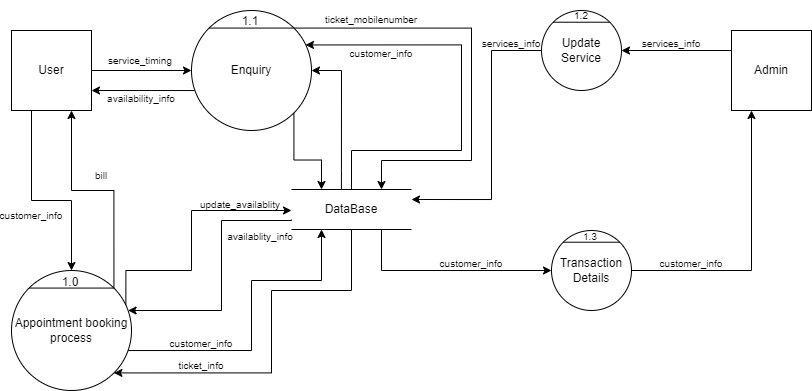

The diagram above was exported from draw.io. Its source (the exported page's mxGraphModel, read from the mxfile embedded in the PNG):
<mxGraphModel dx="978" dy="566" grid="1" gridSize="10" guides="1" tooltips="1" connect="1" arrows="1" fold="1" page="1" pageScale="1" pageWidth="850" pageHeight="1100" math="0" shadow="0">
  <root>
    <mxCell id="0" />
    <mxCell id="1" parent="0" />
    <mxCell id="NiEH6VjaMLnn9r1Z6tqq-3" style="edgeStyle=orthogonalEdgeStyle;rounded=0;orthogonalLoop=1;jettySize=auto;html=1;exitX=0.25;exitY=1;exitDx=0;exitDy=0;entryX=0.5;entryY=0;entryDx=0;entryDy=0;" parent="1" source="NiEH6VjaMLnn9r1Z6tqq-1" target="NiEH6VjaMLnn9r1Z6tqq-4" edge="1">
      <mxGeometry relative="1" as="geometry">
        <mxPoint x="120" y="280" as="targetPoint" />
        <Array as="points">
          <mxPoint x="60" y="210" />
          <mxPoint x="100" y="210" />
        </Array>
      </mxGeometry>
    </mxCell>
    <mxCell id="NiEH6VjaMLnn9r1Z6tqq-20" value="" style="edgeStyle=orthogonalEdgeStyle;rounded=0;orthogonalLoop=1;jettySize=auto;html=1;" parent="1" source="NiEH6VjaMLnn9r1Z6tqq-1" target="NiEH6VjaMLnn9r1Z6tqq-19" edge="1">
      <mxGeometry relative="1" as="geometry" />
    </mxCell>
    <mxCell id="NiEH6VjaMLnn9r1Z6tqq-1" value="User" style="whiteSpace=wrap;html=1;aspect=fixed;" parent="1" vertex="1">
      <mxGeometry x="40" y="40" width="80" height="80" as="geometry" />
    </mxCell>
    <mxCell id="NiEH6VjaMLnn9r1Z6tqq-40" style="edgeStyle=orthogonalEdgeStyle;rounded=0;orthogonalLoop=1;jettySize=auto;html=1;exitX=0;exitY=0.25;exitDx=0;exitDy=0;" parent="1" source="NiEH6VjaMLnn9r1Z6tqq-2" target="NiEH6VjaMLnn9r1Z6tqq-41" edge="1">
      <mxGeometry relative="1" as="geometry">
        <mxPoint x="639.9999999999998" y="60.24137931034488" as="targetPoint" />
      </mxGeometry>
    </mxCell>
    <mxCell id="NiEH6VjaMLnn9r1Z6tqq-2" value="Admin" style="whiteSpace=wrap;html=1;aspect=fixed;" parent="1" vertex="1">
      <mxGeometry x="760" y="40" width="80" height="80" as="geometry" />
    </mxCell>
    <mxCell id="NiEH6VjaMLnn9r1Z6tqq-11" style="edgeStyle=orthogonalEdgeStyle;rounded=0;orthogonalLoop=1;jettySize=auto;html=1;exitX=0.969;exitY=0.667;exitDx=0;exitDy=0;entryX=0.25;entryY=1;entryDx=0;entryDy=0;exitPerimeter=0;" parent="1" source="NiEH6VjaMLnn9r1Z6tqq-4" target="NiEH6VjaMLnn9r1Z6tqq-18" edge="1">
      <mxGeometry relative="1" as="geometry">
        <mxPoint x="499.9999999999998" y="239.9999999999999" as="targetPoint" />
        <Array as="points">
          <mxPoint x="280" y="360" />
          <mxPoint x="280" y="290" />
          <mxPoint x="350" y="290" />
        </Array>
      </mxGeometry>
    </mxCell>
    <mxCell id="NiEH6VjaMLnn9r1Z6tqq-13" style="edgeStyle=orthogonalEdgeStyle;rounded=0;orthogonalLoop=1;jettySize=auto;html=1;exitX=1;exitY=0;exitDx=0;exitDy=0;entryX=0.75;entryY=1;entryDx=0;entryDy=0;" parent="1" source="NiEH6VjaMLnn9r1Z6tqq-4" target="NiEH6VjaMLnn9r1Z6tqq-1" edge="1">
      <mxGeometry relative="1" as="geometry" />
    </mxCell>
    <mxCell id="NiEH6VjaMLnn9r1Z6tqq-4" value="Appointment booking process" style="ellipse;whiteSpace=wrap;html=1;aspect=fixed;" parent="1" vertex="1">
      <mxGeometry x="40" y="280" width="120" height="120" as="geometry" />
    </mxCell>
    <mxCell id="NiEH6VjaMLnn9r1Z6tqq-6" value="" style="endArrow=none;html=1;rounded=0;exitX=0;exitY=0;exitDx=0;exitDy=0;entryX=1;entryY=0;entryDx=0;entryDy=0;" parent="1" source="NiEH6VjaMLnn9r1Z6tqq-4" target="NiEH6VjaMLnn9r1Z6tqq-4" edge="1">
      <mxGeometry width="50" height="50" relative="1" as="geometry">
        <mxPoint x="80" y="330" as="sourcePoint" />
        <mxPoint x="130" y="280" as="targetPoint" />
      </mxGeometry>
    </mxCell>
    <mxCell id="NiEH6VjaMLnn9r1Z6tqq-7" value="1.0" style="text;html=1;strokeColor=none;fillColor=none;align=center;verticalAlign=middle;whiteSpace=wrap;rounded=0;" parent="1" vertex="1">
      <mxGeometry x="69" y="277" width="60" height="30" as="geometry" />
    </mxCell>
    <mxCell id="NiEH6VjaMLnn9r1Z6tqq-25" style="edgeStyle=orthogonalEdgeStyle;rounded=0;orthogonalLoop=1;jettySize=auto;html=1;entryX=1;entryY=1;entryDx=0;entryDy=0;exitX=0.5;exitY=1;exitDx=0;exitDy=0;" parent="1" source="NiEH6VjaMLnn9r1Z6tqq-18" target="NiEH6VjaMLnn9r1Z6tqq-4" edge="1">
      <mxGeometry relative="1" as="geometry">
        <mxPoint x="529.9999999999998" y="239.9999999999999" as="sourcePoint" />
        <Array as="points">
          <mxPoint x="380" y="300" />
          <mxPoint x="300" y="300" />
          <mxPoint x="300" y="382" />
        </Array>
      </mxGeometry>
    </mxCell>
    <mxCell id="NiEH6VjaMLnn9r1Z6tqq-37" style="edgeStyle=orthogonalEdgeStyle;rounded=0;orthogonalLoop=1;jettySize=auto;html=1;exitX=0.5;exitY=0;exitDx=0;exitDy=0;entryX=0.95;entryY=0.287;entryDx=0;entryDy=0;entryPerimeter=0;" parent="1" source="NiEH6VjaMLnn9r1Z6tqq-18" target="NiEH6VjaMLnn9r1Z6tqq-19" edge="1">
      <mxGeometry relative="1" as="geometry">
        <mxPoint x="490.27999999999975" y="197.4799999999999" as="sourcePoint" />
        <Array as="points">
          <mxPoint x="380" y="160" />
          <mxPoint x="490" y="160" />
          <mxPoint x="490" y="54" />
        </Array>
      </mxGeometry>
    </mxCell>
    <mxCell id="NiEH6VjaMLnn9r1Z6tqq-14" value="&lt;font style=&quot;font-size: 10px;&quot;&gt;bill&lt;/font&gt;" style="text;html=1;strokeColor=none;fillColor=none;align=center;verticalAlign=middle;whiteSpace=wrap;rounded=0;" parent="1" vertex="1">
      <mxGeometry x="100" y="170" width="60" height="30" as="geometry" />
    </mxCell>
    <mxCell id="NiEH6VjaMLnn9r1Z6tqq-15" value="&lt;font style=&quot;font-size: 10px;&quot;&gt;customer_info&lt;/font&gt;" style="text;html=1;strokeColor=none;fillColor=none;align=center;verticalAlign=middle;whiteSpace=wrap;rounded=0;" parent="1" vertex="1">
      <mxGeometry x="30" y="210" width="60" height="30" as="geometry" />
    </mxCell>
    <mxCell id="NiEH6VjaMLnn9r1Z6tqq-16" value="" style="endArrow=none;html=1;rounded=0;" parent="1" edge="1">
      <mxGeometry width="50" height="50" relative="1" as="geometry">
        <mxPoint x="320" y="199" as="sourcePoint" />
        <mxPoint x="440" y="199" as="targetPoint" />
      </mxGeometry>
    </mxCell>
    <mxCell id="NiEH6VjaMLnn9r1Z6tqq-17" value="" style="endArrow=none;html=1;rounded=0;" parent="1" edge="1">
      <mxGeometry width="50" height="50" relative="1" as="geometry">
        <mxPoint x="320" y="239" as="sourcePoint" />
        <mxPoint x="440" y="239" as="targetPoint" />
      </mxGeometry>
    </mxCell>
    <mxCell id="NiEH6VjaMLnn9r1Z6tqq-24" style="edgeStyle=orthogonalEdgeStyle;rounded=0;orthogonalLoop=1;jettySize=auto;html=1;entryX=1;entryY=0.5;entryDx=0;entryDy=0;exitX=0.416;exitY=-0.007;exitDx=0;exitDy=0;exitPerimeter=0;" parent="1" source="NiEH6VjaMLnn9r1Z6tqq-18" target="NiEH6VjaMLnn9r1Z6tqq-19" edge="1">
      <mxGeometry relative="1" as="geometry">
        <mxPoint x="370" y="180" as="sourcePoint" />
        <Array as="points">
          <mxPoint x="370" y="180" />
          <mxPoint x="370" y="180" />
          <mxPoint x="370" y="80" />
        </Array>
      </mxGeometry>
    </mxCell>
    <mxCell id="NiEH6VjaMLnn9r1Z6tqq-34" style="edgeStyle=orthogonalEdgeStyle;rounded=0;orthogonalLoop=1;jettySize=auto;html=1;exitX=0;exitY=0.75;exitDx=0;exitDy=0;" parent="1" source="NiEH6VjaMLnn9r1Z6tqq-18" target="NiEH6VjaMLnn9r1Z6tqq-4" edge="1">
      <mxGeometry relative="1" as="geometry">
        <Array as="points">
          <mxPoint x="250" y="230" />
          <mxPoint x="250" y="320" />
        </Array>
      </mxGeometry>
    </mxCell>
    <mxCell id="NiEH6VjaMLnn9r1Z6tqq-48" style="edgeStyle=orthogonalEdgeStyle;rounded=0;orthogonalLoop=1;jettySize=auto;html=1;exitX=0.75;exitY=1;exitDx=0;exitDy=0;" parent="1" source="NiEH6VjaMLnn9r1Z6tqq-18" edge="1">
      <mxGeometry relative="1" as="geometry">
        <mxPoint x="580" y="279.9999999999999" as="targetPoint" />
        <Array as="points">
          <mxPoint x="410" y="280" />
        </Array>
      </mxGeometry>
    </mxCell>
    <mxCell id="NiEH6VjaMLnn9r1Z6tqq-18" value="DataBase" style="text;html=1;strokeColor=none;fillColor=none;align=center;verticalAlign=middle;whiteSpace=wrap;rounded=0;" parent="1" vertex="1">
      <mxGeometry x="320" y="199" width="120" height="40" as="geometry" />
    </mxCell>
    <mxCell id="NiEH6VjaMLnn9r1Z6tqq-23" style="edgeStyle=orthogonalEdgeStyle;rounded=0;orthogonalLoop=1;jettySize=auto;html=1;exitX=1;exitY=1;exitDx=0;exitDy=0;entryX=0.25;entryY=0;entryDx=0;entryDy=0;" parent="1" source="NiEH6VjaMLnn9r1Z6tqq-19" target="NiEH6VjaMLnn9r1Z6tqq-18" edge="1">
      <mxGeometry relative="1" as="geometry" />
    </mxCell>
    <mxCell id="NiEH6VjaMLnn9r1Z6tqq-36" style="edgeStyle=orthogonalEdgeStyle;rounded=0;orthogonalLoop=1;jettySize=auto;html=1;exitX=1;exitY=0;exitDx=0;exitDy=0;entryX=0.75;entryY=0;entryDx=0;entryDy=0;" parent="1" source="NiEH6VjaMLnn9r1Z6tqq-19" target="NiEH6VjaMLnn9r1Z6tqq-18" edge="1">
      <mxGeometry relative="1" as="geometry">
        <mxPoint x="499.9999999999998" y="199.9999999999999" as="targetPoint" />
        <Array as="points">
          <mxPoint x="500" y="38" />
          <mxPoint x="500" y="170" />
          <mxPoint x="410" y="170" />
        </Array>
      </mxGeometry>
    </mxCell>
    <mxCell id="NiEH6VjaMLnn9r1Z6tqq-19" value="Enquiry" style="ellipse;whiteSpace=wrap;html=1;" parent="1" vertex="1">
      <mxGeometry x="220" y="20" width="120" height="120" as="geometry" />
    </mxCell>
    <mxCell id="NiEH6VjaMLnn9r1Z6tqq-21" value="" style="endArrow=none;html=1;rounded=0;exitX=0;exitY=0;exitDx=0;exitDy=0;entryX=1;entryY=0;entryDx=0;entryDy=0;" parent="1" source="NiEH6VjaMLnn9r1Z6tqq-19" target="NiEH6VjaMLnn9r1Z6tqq-19" edge="1">
      <mxGeometry width="50" height="50" relative="1" as="geometry">
        <mxPoint x="570" y="410" as="sourcePoint" />
        <mxPoint x="620" y="360" as="targetPoint" />
      </mxGeometry>
    </mxCell>
    <mxCell id="NiEH6VjaMLnn9r1Z6tqq-22" value="1.1" style="text;html=1;strokeColor=none;fillColor=none;align=center;verticalAlign=middle;whiteSpace=wrap;rounded=0;" parent="1" vertex="1">
      <mxGeometry x="249" y="16" width="60" height="30" as="geometry" />
    </mxCell>
    <mxCell id="NiEH6VjaMLnn9r1Z6tqq-26" value="&lt;font style=&quot;font-size: 10px;&quot;&gt;customer_info&lt;/font&gt;" style="text;html=1;strokeColor=none;fillColor=none;align=center;verticalAlign=middle;whiteSpace=wrap;rounded=0;" parent="1" vertex="1">
      <mxGeometry x="200" y="338" width="60" height="30" as="geometry" />
    </mxCell>
    <mxCell id="NiEH6VjaMLnn9r1Z6tqq-27" value="&lt;font style=&quot;font-size: 10px;&quot;&gt;ticket_info&lt;/font&gt;" style="text;html=1;strokeColor=none;fillColor=none;align=center;verticalAlign=middle;whiteSpace=wrap;rounded=0;" parent="1" vertex="1">
      <mxGeometry x="200" y="360" width="60" height="30" as="geometry" />
    </mxCell>
    <mxCell id="NiEH6VjaMLnn9r1Z6tqq-29" value="" style="endArrow=classic;html=1;rounded=0;exitX=0.025;exitY=0.667;exitDx=0;exitDy=0;exitPerimeter=0;entryX=1;entryY=0.75;entryDx=0;entryDy=0;" parent="1" source="NiEH6VjaMLnn9r1Z6tqq-19" target="NiEH6VjaMLnn9r1Z6tqq-1" edge="1">
      <mxGeometry width="50" height="50" relative="1" as="geometry">
        <mxPoint x="570" y="410" as="sourcePoint" />
        <mxPoint x="120" y="100" as="targetPoint" />
      </mxGeometry>
    </mxCell>
    <mxCell id="NiEH6VjaMLnn9r1Z6tqq-30" value="&lt;font style=&quot;font-size: 10px;&quot;&gt;service_timing&lt;/font&gt;" style="text;html=1;strokeColor=none;fillColor=none;align=center;verticalAlign=middle;whiteSpace=wrap;rounded=0;" parent="1" vertex="1">
      <mxGeometry x="139" y="55" width="60" height="30" as="geometry" />
    </mxCell>
    <mxCell id="NiEH6VjaMLnn9r1Z6tqq-31" value="&lt;font style=&quot;font-size: 10px;&quot;&gt;availability_info&lt;/font&gt;" style="text;html=1;strokeColor=none;fillColor=none;align=center;verticalAlign=middle;whiteSpace=wrap;rounded=0;" parent="1" vertex="1">
      <mxGeometry x="140" y="93" width="60" height="30" as="geometry" />
    </mxCell>
    <mxCell id="NiEH6VjaMLnn9r1Z6tqq-32" style="edgeStyle=orthogonalEdgeStyle;rounded=0;orthogonalLoop=1;jettySize=auto;html=1;exitX=0.953;exitY=0.288;exitDx=0;exitDy=0;exitPerimeter=0;entryX=0;entryY=0.525;entryDx=0;entryDy=0;entryPerimeter=0;" parent="1" source="NiEH6VjaMLnn9r1Z6tqq-4" target="NiEH6VjaMLnn9r1Z6tqq-18" edge="1">
      <mxGeometry relative="1" as="geometry">
        <mxPoint x="170" y="350" as="sourcePoint" />
        <mxPoint x="310" y="200" as="targetPoint" />
        <Array as="points">
          <mxPoint x="154" y="280" />
          <mxPoint x="220" y="280" />
          <mxPoint x="220" y="220" />
        </Array>
      </mxGeometry>
    </mxCell>
    <mxCell id="NiEH6VjaMLnn9r1Z6tqq-33" value="&lt;font style=&quot;font-size: 10px;&quot;&gt;update_availablity&lt;/font&gt;" style="text;html=1;strokeColor=none;fillColor=none;align=center;verticalAlign=middle;whiteSpace=wrap;rounded=0;" parent="1" vertex="1">
      <mxGeometry x="239" y="199" width="60" height="30" as="geometry" />
    </mxCell>
    <mxCell id="NiEH6VjaMLnn9r1Z6tqq-35" value="&lt;font style=&quot;font-size: 10px;&quot;&gt;availablity_info&lt;/font&gt;" style="text;html=1;strokeColor=none;fillColor=none;align=center;verticalAlign=middle;whiteSpace=wrap;rounded=0;" parent="1" vertex="1">
      <mxGeometry x="269" y="236.5" width="40" height="19" as="geometry" />
    </mxCell>
    <mxCell id="NiEH6VjaMLnn9r1Z6tqq-38" value="&lt;font style=&quot;font-size: 10px;&quot;&gt;ticket_mobilenumber&lt;/font&gt;" style="text;html=1;strokeColor=none;fillColor=none;align=center;verticalAlign=middle;whiteSpace=wrap;rounded=0;" parent="1" vertex="1">
      <mxGeometry x="370" y="14" width="60" height="30" as="geometry" />
    </mxCell>
    <mxCell id="NiEH6VjaMLnn9r1Z6tqq-39" value="&lt;font style=&quot;font-size: 10px;&quot;&gt;customer_info&lt;/font&gt;" style="text;html=1;strokeColor=none;fillColor=none;align=center;verticalAlign=middle;whiteSpace=wrap;rounded=0;" parent="1" vertex="1">
      <mxGeometry x="380" y="48" width="60" height="30" as="geometry" />
    </mxCell>
    <mxCell id="NiEH6VjaMLnn9r1Z6tqq-46" style="edgeStyle=orthogonalEdgeStyle;rounded=0;orthogonalLoop=1;jettySize=auto;html=1;exitX=0;exitY=0.5;exitDx=0;exitDy=0;entryX=1;entryY=0.25;entryDx=0;entryDy=0;" parent="1" source="NiEH6VjaMLnn9r1Z6tqq-41" target="NiEH6VjaMLnn9r1Z6tqq-18" edge="1">
      <mxGeometry relative="1" as="geometry">
        <Array as="points">
          <mxPoint x="520" y="60" />
          <mxPoint x="520" y="209" />
        </Array>
      </mxGeometry>
    </mxCell>
    <mxCell id="NiEH6VjaMLnn9r1Z6tqq-41" value="Update Service" style="ellipse;whiteSpace=wrap;html=1;aspect=fixed;" parent="1" vertex="1">
      <mxGeometry x="569.9999999999998" y="20.001379310344884" width="80" height="80" as="geometry" />
    </mxCell>
    <mxCell id="NiEH6VjaMLnn9r1Z6tqq-43" value="" style="endArrow=none;html=1;rounded=0;exitX=0;exitY=0;exitDx=0;exitDy=0;entryX=1;entryY=0;entryDx=0;entryDy=0;" parent="1" source="NiEH6VjaMLnn9r1Z6tqq-41" target="NiEH6VjaMLnn9r1Z6tqq-41" edge="1">
      <mxGeometry width="50" height="50" relative="1" as="geometry">
        <mxPoint x="410" y="240" as="sourcePoint" />
        <mxPoint x="460" y="190" as="targetPoint" />
      </mxGeometry>
    </mxCell>
    <mxCell id="NiEH6VjaMLnn9r1Z6tqq-44" value="&lt;font style=&quot;font-size: 10px;&quot;&gt;1.2&lt;br&gt;&lt;/font&gt;" style="text;html=1;strokeColor=none;fillColor=none;align=center;verticalAlign=middle;whiteSpace=wrap;rounded=0;" parent="1" vertex="1">
      <mxGeometry x="580" y="10" width="60" height="30" as="geometry" />
    </mxCell>
    <mxCell id="NiEH6VjaMLnn9r1Z6tqq-45" value="&lt;font style=&quot;font-size: 10px;&quot;&gt;services_info&lt;/font&gt;" style="text;html=1;strokeColor=none;fillColor=none;align=center;verticalAlign=middle;whiteSpace=wrap;rounded=0;" parent="1" vertex="1">
      <mxGeometry x="670" y="38" width="60" height="30" as="geometry" />
    </mxCell>
    <mxCell id="NiEH6VjaMLnn9r1Z6tqq-47" value="&lt;font style=&quot;font-size: 10px;&quot;&gt;services_info&lt;/font&gt;" style="text;html=1;strokeColor=none;fillColor=none;align=center;verticalAlign=middle;whiteSpace=wrap;rounded=0;" parent="1" vertex="1">
      <mxGeometry x="510" y="38" width="60" height="30" as="geometry" />
    </mxCell>
    <mxCell id="NiEH6VjaMLnn9r1Z6tqq-56" style="edgeStyle=orthogonalEdgeStyle;rounded=0;orthogonalLoop=1;jettySize=auto;html=1;exitX=1;exitY=0.5;exitDx=0;exitDy=0;entryX=0.25;entryY=1;entryDx=0;entryDy=0;" parent="1" source="NiEH6VjaMLnn9r1Z6tqq-49" target="NiEH6VjaMLnn9r1Z6tqq-2" edge="1">
      <mxGeometry relative="1" as="geometry" />
    </mxCell>
    <mxCell id="NiEH6VjaMLnn9r1Z6tqq-49" value="Transaction Details" style="ellipse;whiteSpace=wrap;html=1;aspect=fixed;" parent="1" vertex="1">
      <mxGeometry x="580" y="240" width="80" height="80" as="geometry" />
    </mxCell>
    <mxCell id="NiEH6VjaMLnn9r1Z6tqq-50" value="" style="endArrow=none;html=1;rounded=0;exitX=0;exitY=0;exitDx=0;exitDy=0;entryX=1;entryY=0;entryDx=0;entryDy=0;" parent="1" source="NiEH6VjaMLnn9r1Z6tqq-49" target="NiEH6VjaMLnn9r1Z6tqq-49" edge="1">
      <mxGeometry width="50" height="50" relative="1" as="geometry">
        <mxPoint x="592" y="252" as="sourcePoint" />
        <mxPoint x="648" y="252" as="targetPoint" />
      </mxGeometry>
    </mxCell>
    <mxCell id="NiEH6VjaMLnn9r1Z6tqq-55" value="&lt;font style=&quot;font-size: 10px;&quot;&gt;1.3&lt;br&gt;&lt;/font&gt;" style="text;html=1;strokeColor=none;fillColor=none;align=center;verticalAlign=middle;whiteSpace=wrap;rounded=0;" parent="1" vertex="1">
      <mxGeometry x="589" y="231" width="60" height="30" as="geometry" />
    </mxCell>
    <mxCell id="NiEH6VjaMLnn9r1Z6tqq-57" value="&lt;font style=&quot;font-size: 10px;&quot;&gt;customer_info&lt;/font&gt;" style="text;html=1;strokeColor=none;fillColor=none;align=center;verticalAlign=middle;whiteSpace=wrap;rounded=0;" parent="1" vertex="1">
      <mxGeometry x="470" y="258" width="60" height="30" as="geometry" />
    </mxCell>
    <mxCell id="NiEH6VjaMLnn9r1Z6tqq-59" value="&lt;font style=&quot;font-size: 10px;&quot;&gt;customer_info&lt;/font&gt;" style="text;html=1;strokeColor=none;fillColor=none;align=center;verticalAlign=middle;whiteSpace=wrap;rounded=0;" parent="1" vertex="1">
      <mxGeometry x="690" y="258" width="60" height="30" as="geometry" />
    </mxCell>
  </root>
</mxGraphModel>